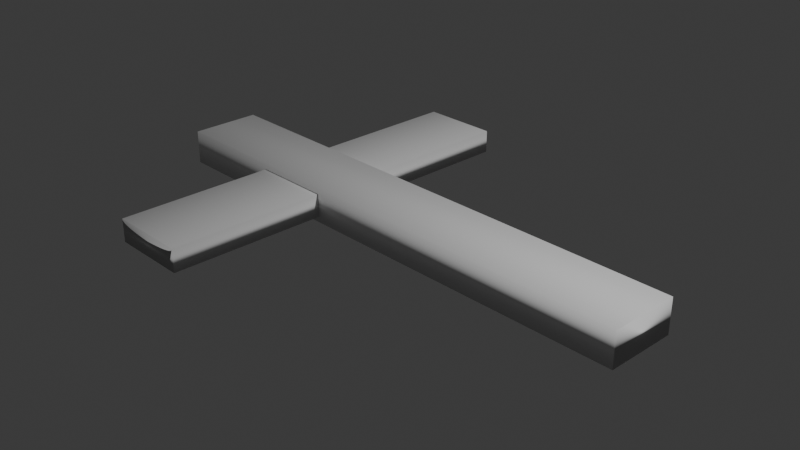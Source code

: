 # Source: cross.blend  (saved by Blender 4.4.32; exported with 4.5.12 LTS)
import bpy
from mathutils import Matrix  # noqa: F401  (used for matrix-valued properties, if any)

bpy.ops.wm.read_factory_settings(use_empty=True)
scene = bpy.context.scene
scene.name = 'Scene'

# ---- collections
col_collection = bpy.data.collections.new('Collection'); scene.collection.children.link(col_collection)

# ---- materials (node trees are filled in below, after node groups)
mat_material = bpy.data.materials.new('Material')
mat_material.alpha_threshold = 0.0
mat_material.roughness = 0.5
mat_material.line_color = (0.0, 0.0, 0.0, 1.0)

# ---- material node trees
mat_material.use_nodes = True; mat_material.node_tree.nodes.clear()
_N = mat_material.node_tree.nodes; _L = mat_material.node_tree.links
n0 = _N.new('ShaderNodeOutputMaterial'); n0.name = 'Material Output'; n0.location = (300, 300)
n1 = _N.new('ShaderNodeBsdfPrincipled'); n1.name = 'Principled BSDF'; n1.location = (10, 300)
n1.inputs[3].default_value = 1.45
_L.new(n1.outputs[0], n0.inputs[0])
n0.is_active_output = True

# ---- world
world_world = bpy.data.worlds.new('World'); scene.world = world_world
world_world.use_nodes = True; world_world.node_tree.nodes.clear()
_N = world_world.node_tree.nodes; _L = world_world.node_tree.links
n0 = _N.new('ShaderNodeOutputWorld'); n0.name = 'World Output'; n0.location = (300, 300)
n1 = _N.new('ShaderNodeBackground'); n1.name = 'Background'; n1.location = (10, 300)
n1.inputs[0].default_value = (0.05088, 0.05088, 0.05088, 1.0)
_L.new(n1.outputs[0], n0.inputs[0])
n0.is_active_output = True
world_world.color = (0.05088, 0.05088, 0.05088)
world_world.sun_shadow_jitter_overblur = 0.0

# ---- cameras
cam_camera = bpy.data.cameras.new('Camera')
cam_camera.clip_end = 100.0
cam_camera.ortho_scale = 7.314

# ---- lights
light_light = bpy.data.lights.new('Light', 'POINT')
light_light.energy = 1000.0
light_light.shadow_soft_size = 0.1

# ---- meshes
me_cube = bpy.data.meshes.new('Cube')
me_cube.from_pydata([(1.0, 1.0, 1.0), (1.0, 1.0, -1.0), (1.0, -1.0, 1.0), (1.0, -1.0, -1.0), (-1.0, 1.0, 1.0), (-1.0, 1.0, -1.0), (-1.0, -1.0, 1.0), (-1.0, -1.0, -1.0)], [], [(0, 4, 6, 2), (3, 2, 6, 7), (7, 6, 4, 5), (5, 1, 3, 7), (1, 0, 2, 3), (5, 4, 0, 1)])
me_cube.polygons.foreach_set('use_smooth', [True] * 6)
_uv = me_cube.uv_layers.new(name='UVMap')
_uv.uv.foreach_set('vector', [0.75, 2.682e-08, 0.75, 0.25, 0.5, 0.25, 0.5, 7.947e-09, 0.75, 0.5, 0.5, 0.5, 0.5, 0.25, 0.75, 0.25, 0.75, 0.75, 0.5, 0.75, 0.5, 0.5, 0.75, 0.5, 0.25, 0.75, 0.25, 1.0, -9.921e-10, 1.0, 1.788e-08, 0.75, 0.5, 1.0, 0.25, 1.0, 0.25, 0.75, 0.5, 0.75, 0.75, 1.0, 0.5, 1.0, 0.5, 0.75, 0.75, 0.75])
me_cube.materials.append(mat_material)
me_cube.use_mirror_vertex_groups = False
me_cube.update()
me_cube_001 = bpy.data.meshes.new('Cube.001')
me_cube_001.from_pydata([(-1.0, -1.0, -1.0), (-1.0, -1.0, 1.0), (-1.0, 1.0, -1.0), (-1.0, 1.0, 1.0), (1.0, -1.0, -1.0), (1.0, -1.0, 1.0), (1.0, 1.0, -1.0), (1.0, 1.0, 1.0)], [], [(0, 1, 3, 2), (2, 3, 7, 6), (6, 7, 5, 4), (4, 5, 1, 0), (2, 6, 4, 0), (7, 3, 1, 5)])
me_cube_001.polygons.foreach_set('use_smooth', [True] * 6)
_uv = me_cube_001.uv_layers.new(name='UVMap')
_uv.uv.foreach_set('vector', [0.25, 0.25, 1.093e-08, 0.25, 2.98e-08, 2.25e-15, 0.25, 1.887e-08, 0.25, 0.5, 6.955e-09, 0.5, 2.583e-08, 0.25, 0.25, 0.25, 0.5, 0.25, 0.25, 0.25, 0.25, 3.973e-09, 0.5, 2.285e-08, 0.5, 0.5, 0.25, 0.5, 0.25, 0.25, 0.5, 0.25, 0.25, 0.5, 0.25, 0.75, 2.981e-09, 0.75, 2.186e-08, 0.5, 0.5, 0.5, 0.5, 0.75, 0.25, 0.75, 0.25, 0.5])
me_cube_001.update()

# ---- objects
ob_cube = bpy.data.objects.new('Cube', me_cube)
ob_light = bpy.data.objects.new('Light', light_light)
ob_camera = bpy.data.objects.new('Camera', cam_camera)
ob_cube_001 = bpy.data.objects.new('Cube.001', me_cube_001)

# ---- transforms, parenting, visibility, modifiers, constraints
ob_cube.location = (0.0, 0.0, 0.0)
ob_cube.scale = (2.985, 0.3964, -0.1922)
ob_cube.lock_rotations_4d = False
ob_cube.empty_display_type = 'ARROWS'
ob_cube.lineart.crease_threshold = 0.0
ob_light.location = (4.076, 1.005, 5.904)
ob_light.rotation_euler = (0.6503, 0.05522, 1.866)
ob_light.lock_rotations_4d = False
ob_light.empty_display_type = 'ARROWS'
ob_light.color = (0.0, 0.0, 0.0, 0.0)
ob_light.lineart.crease_threshold = 0.0
ob_camera.location = (7.359, -6.926, 4.958)
ob_camera.rotation_euler = (1.109, 0.0, 0.8149)
ob_camera.lock_rotations_4d = False
ob_camera.empty_display_type = 'ARROWS'
ob_camera.color = (0.0, 0.0, 0.0, 0.0)
ob_camera.display_type = 'WIRE'
ob_camera.lineart.crease_threshold = 0.0
ob_cube_001.location = (-1.242, 0.0, 0.0)
ob_cube_001.scale = (0.4422, 2.168, 0.1299)

# ---- collection membership
col_collection.objects.link(ob_cube)
col_collection.objects.link(ob_light)
col_collection.objects.link(ob_camera)
col_collection.objects.link(ob_cube_001)

# ---- scene / render settings (as saved in the file)
scene.camera = ob_camera
scene.frame_start = 1; scene.frame_end = 250; scene.frame_set(1)
scene.render.engine = 'BLENDER_EEVEE_NEXT'
bpy.context.view_layer.update()
